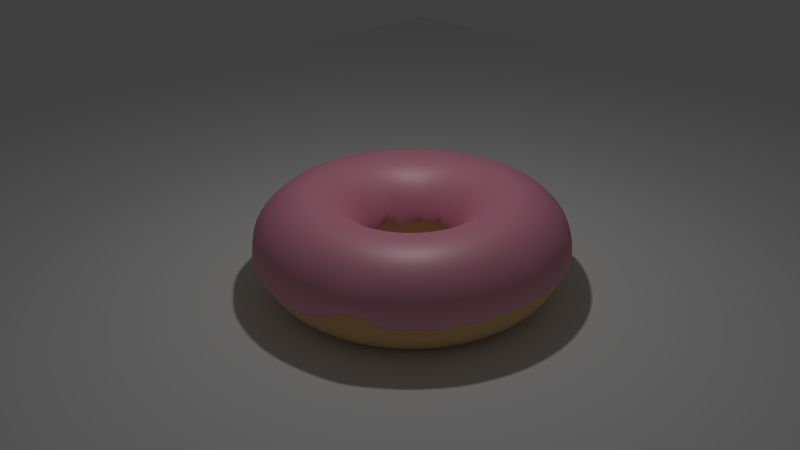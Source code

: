 # Source: donut5.3.18.blend  (saved by Blender 2.78.0; exported with 4.5.12 LTS)
import bpy
from mathutils import Matrix  # noqa: F401  (used for matrix-valued properties, if any)

bpy.ops.wm.read_factory_settings(use_empty=True)
scene = bpy.context.scene
scene.name = 'Scene'

# ---- collections
col_collection_1 = bpy.data.collections.new('Collection 1'); scene.collection.children.link(col_collection_1)

# ---- materials (node trees are filled in below, after node groups)
mat_material_001 = bpy.data.materials.new('Material.001')
mat_material_001.alpha_threshold = 0.0
mat_material_001.roughness = 0.5
mat_material = bpy.data.materials.new('Material')
mat_material.alpha_threshold = 0.0
mat_material.roughness = 0.5

# ---- material node trees
mat_material_001.use_nodes = True; mat_material_001.node_tree.nodes.clear()
_N = mat_material_001.node_tree.nodes; _L = mat_material_001.node_tree.links
n0 = _N.new('ShaderNodeOutputMaterial'); n0.name = 'Material Output'; n0.location = (300, 300)
n1 = _N.new('ShaderNodeBsdfAnisotropic'); n1.name = 'Glossy BSDF'; n1.location = (-211, 179)
n1.distribution = 'GGX'
n1.inputs[1].default_value = 0.5083
n2 = _N.new('ShaderNodeBsdfDiffuse'); n2.name = 'Diffuse BSDF'; n2.location = (-209, 305)
n2.inputs[0].default_value = (0.855, 0.2844, 0.4309, 1.0)
n3 = _N.new('ShaderNodeMixShader'); n3.name = 'Mix Shader'; n3.location = (63, 306)
n3.inputs[0].default_value = 0.1545
_L.new(n1.outputs[0], n3.inputs[2])
_L.new(n3.outputs[0], n0.inputs[0])
_L.new(n2.outputs[0], n3.inputs[1])
n0.is_active_output = True
mat_material.use_nodes = True; mat_material.node_tree.nodes.clear()
_N = mat_material.node_tree.nodes; _L = mat_material.node_tree.links
n0 = _N.new('ShaderNodeOutputMaterial'); n0.name = 'Material Output'; n0.location = (300, 300)
n1 = _N.new('ShaderNodeBsdfDiffuse'); n1.name = 'Diffuse BSDF'; n1.location = (10, 300)
n1.inputs[0].default_value = (0.7743, 0.5085, 0.2232, 1.0)
_L.new(n1.outputs[0], n0.inputs[0])
n0.is_active_output = True

# ---- world
world_world = bpy.data.worlds.new('World'); scene.world = world_world
world_world.color = (0.05088, 0.05088, 0.05088)
world_world.use_sun_shadow = False
world_world.sun_shadow_jitter_overblur = 0.0
world_world.cycles.sampling_method = 'NONE'
world_world.cycles.sample_map_resolution = 256

# ---- cameras
cam_camera = bpy.data.cameras.new('Camera')
cam_camera.clip_end = 100.0
cam_camera.lens = 35.0
cam_camera.sensor_width = 32.0
cam_camera.sensor_height = 18.0
cam_camera.ortho_scale = 7.314
cam_camera.dof.focus_distance = 0.0

# ---- lights
light_lamp = bpy.data.lights.new('Lamp', 'POINT')
light_lamp.transmission_factor = 0.0
light_lamp.cutoff_distance = 30.0
light_lamp.energy = 100.0
light_lamp.shadow_buffer_clip_start = 1.001
light_lamp.shadow_soft_size = 0.1
light_lamp.shadow_maximum_resolution = 0.006
light_lamp.use_absolute_resolution = True
light_lamp.cycles.use_multiple_importance_sampling = False

# ---- meshes
me_torus_002 = bpy.data.meshes.new('Torus.002')
me_torus_002.from_pydata([(1.489, 3.005e-10, 0.5821), (1.45, 0.0, 0.8277), (1.26, 0.0, 1.018), (1.0, 0.0, 1.088), (0.74, 0.0, 1.018), (0.5497, 0.0, 0.8277), (0.4779, 6.714e-11, 0.5074), (1.476, 0.1944, 0.5777), (1.438, 0.1893, 0.8277), (1.249, 0.1645, 1.018), (0.9914, 0.1305, 1.088), (0.7337, 0.09659, 1.018), (0.545, 0.07175, 0.8277), (0.4733, 0.06232, 0.6195), (1.438, 0.3854, 0.5584), (1.401, 0.3754, 0.8277), (1.217, 0.3261, 1.018), (0.9659, 0.2588, 1.088), (0.7148, 0.1915, 1.018), (0.5309, 0.1423, 0.8277), (0.4612, 0.1236, 0.5691), (1.376, 0.5698, 0.5594), (1.34, 0.555, 0.8277), (1.169, 0.4822, 1.018), (0.9239, 0.3827, 1.088), (0.6837, 0.2832, 1.018), (0.5078, 0.2103, 0.8277), (0.4377, 0.1813, 0.4928), (1.29, 0.7445, 0.5742), (1.256, 0.7252, 0.8277), (1.091, 0.63, 1.018), (0.866, 0.5, 1.088), (0.6409, 0.37, 1.018), (0.476, 0.2748, 0.8277), (0.4111, 0.2373, 0.6135), (1.181, 0.9065, 0.5429), (1.151, 0.8829, 0.8277), (0.9996, 0.767, 1.018), (0.7934, 0.6088, 1.088), (0.5871, 0.4505, 1.018), (0.4361, 0.3346, 0.8277), (0.3785, 0.2905, 0.5651), (1.053, 1.053, 0.5603), (1.026, 1.026, 0.8277), (0.891, 0.891, 1.018), (0.7071, 0.7071, 1.088), (0.5233, 0.5233, 1.018), (0.3887, 0.3887, 0.8277), (0.3374, 0.3374, 0.5891), (0.9065, 1.181, 0.6041), (0.8829, 1.151, 0.8277), (0.767, 0.9996, 1.018), (0.6088, 0.7934, 1.088), (0.4505, 0.5871, 1.018), (0.3346, 0.4361, 0.8277), (0.2904, 0.3785, 0.5699), (0.7445, 1.29, 0.6076), (0.7252, 1.256, 0.8277), (0.63, 1.091, 1.018), (0.5, 0.866, 1.088), (0.37, 0.6409, 1.018), (0.2748, 0.476, 0.8277), (0.236, 0.4087, 0.5774), (0.5698, 1.376, 0.5971), (0.555, 1.34, 0.8277), (0.4822, 1.164, 1.018), (0.3827, 0.9239, 1.088), (0.2832, 0.6837, 1.018), (0.2103, 0.5078, 0.8277), (0.1823, 0.4402, 0.5985), (0.3854, 1.438, 0.6144), (0.3754, 1.401, 0.8277), (0.3261, 1.217, 1.018), (0.2588, 0.9659, 1.088), (0.1915, 0.7148, 1.018), (0.1423, 0.5309, 0.8277), (0.1226, 0.4575, 0.5236), (0.1944, 1.476, 0.5886), (0.1893, 1.438, 0.8277), (0.1645, 1.249, 1.018), (0.1305, 0.9914, 1.088), (0.09659, 0.7337, 1.018), (0.07175, 0.545, 0.8277), (0.06189, 0.4701, 0.6269), (1.135e-07, 1.489, 0.6244), (1.192e-07, 1.45, 0.8277), (1.788e-07, 1.26, 1.018), (8.941e-08, 1.0, 1.088), (2.98e-08, 0.74, 1.018), (2.98e-08, 0.5497, 0.8277), (4.168e-08, 0.4726, 0.5306), (-0.1944, 1.476, 0.6104), (-0.1893, 1.438, 0.8277), (-0.1645, 1.249, 1.018), (-0.1305, 0.9914, 1.088), (-0.09659, 0.7337, 1.018), (-0.07175, 0.545, 0.8277), (-0.06195, 0.4706, 0.671), (-0.3854, 1.438, 0.5845), (-0.3754, 1.401, 0.8277), (-0.3261, 1.217, 1.018), (-0.2588, 0.9659, 1.088), (-0.1915, 0.7148, 1.018), (-0.1423, 0.5309, 0.8277), (-0.1234, 0.4604, 0.5637), (-0.5698, 1.376, 0.6355), (-0.555, 1.34, 0.8277), (-0.4822, 1.164, 1.018), (-0.3827, 0.9239, 1.088), (-0.2832, 0.6837, 1.018), (-0.2103, 0.5078, 0.8277), (-0.1822, 0.4399, 0.5989), (-0.7445, 1.29, 0.5088), (-0.7252, 1.256, 0.8277), (-0.63, 1.091, 1.018), (-0.5, 0.866, 1.088), (-0.37, 0.6409, 1.018), (-0.2748, 0.476, 0.8277), (-0.2392, 0.4143, 0.541), (-0.9065, 1.181, 0.5929), (-0.8829, 1.151, 0.8277), (-0.767, 0.9996, 1.018), (-0.6088, 0.7934, 1.088), (-0.4505, 0.5871, 1.018), (-0.3346, 0.4361, 0.8277), (-0.2886, 0.3762, 0.6294), (-1.053, 1.053, 0.6006), (-1.026, 1.026, 0.8277), (-0.891, 0.891, 1.018), (-0.7071, 0.7071, 1.088), (-0.5233, 0.5233, 1.018), (-0.3887, 0.3887, 0.8277), (-0.3357, 0.3357, 0.5633), (-1.181, 0.9065, 0.5578), (-1.151, 0.8829, 0.8277), (-0.9996, 0.767, 1.018), (-0.7934, 0.6088, 1.088), (-0.5871, 0.4505, 1.018), (-0.4361, 0.3346, 0.8277), (-0.3772, 0.2894, 0.576), (-1.29, 0.7445, 0.5633), (-1.256, 0.7252, 0.8277), (-1.091, 0.63, 1.018), (-0.866, 0.5, 1.088), (-0.6409, 0.37, 1.018), (-0.476, 0.2748, 0.8277), (-0.409, 0.2361, 0.4905), (-1.376, 0.5698, 0.5791), (-1.34, 0.555, 0.8277), (-1.164, 0.4822, 1.018), (-0.9239, 0.3827, 1.088), (-0.6837, 0.2832, 1.018), (-0.5078, 0.2103, 0.8277), (-0.4381, 0.1815, 0.5794), (-1.438, 0.3854, 0.5534), (-1.401, 0.3754, 0.8277), (-1.217, 0.3261, 1.018), (-0.9659, 0.2588, 1.088), (-0.7148, 0.1915, 1.018), (-0.5309, 0.1423, 0.8277), (-0.4582, 0.1228, 0.5926), (-1.476, 0.1944, 0.593), (-1.438, 0.1893, 0.8277), (-1.249, 0.1645, 1.018), (-0.9914, 0.1305, 1.088), (-0.7337, 0.09659, 1.018), (-0.545, 0.07175, 0.8277), (-0.4719, 0.06212, 0.6835), (-1.489, 1.305e-07, 0.5935), (-1.45, 1.268e-07, 0.8277), (-1.26, 1.102e-07, 1.018), (-1.0, 8.742e-08, 1.088), (-0.74, 6.469e-08, 1.018), (-0.5497, 4.805e-08, 0.8277), (-0.4757, 4.171e-08, 0.57), (-1.476, -0.1944, 0.6433), (-1.438, -0.1893, 0.8277), (-1.249, -0.1645, 1.018), (-0.9914, -0.1305, 1.088), (-0.7337, -0.09659, 1.018), (-0.545, -0.07175, 0.8277), (-0.471, -0.062, 0.5776), (-1.438, -0.3854, 0.5774), (-1.401, -0.3754, 0.8277), (-1.217, -0.3261, 1.018), (-0.9659, -0.2588, 1.088), (-0.7148, -0.1915, 1.018), (-0.5309, -0.1423, 0.8277), (-0.461, -0.1235, 0.5494), (-1.376, -0.5698, 0.5478), (-1.34, -0.555, 0.8277), (-1.164, -0.4822, 1.018), (-0.9239, -0.3827, 1.088), (-0.6837, -0.2832, 1.018), (-0.5078, -0.2103, 0.8277), (-0.4386, -0.1817, 0.5921), (-1.29, -0.7445, 0.5257), (-1.256, -0.7252, 0.8277), (-1.091, -0.63, 1.018), (-0.866, -0.5, 1.088), (-0.6409, -0.37, 1.018), (-0.476, -0.2748, 0.8277), (-0.4124, -0.2381, 0.6192), (-1.181, -0.9065, 0.6429), (-1.151, -0.8829, 0.8277), (-0.9996, -0.767, 1.018), (-0.7934, -0.6088, 1.088), (-0.5871, -0.4505, 1.018), (-0.4361, -0.3346, 0.8277), (-0.3807, -0.2921, 0.6115), (-1.053, -1.053, 0.6397), (-1.026, -1.026, 0.8277), (-0.891, -0.891, 1.018), (-0.7071, -0.7071, 1.088), (-0.5233, -0.5233, 1.018), (-0.3887, -0.3887, 0.8277), (-0.3342, -0.3342, 0.6287), (-0.9065, -1.181, 0.5126), (-0.8829, -1.151, 0.8277), (-0.767, -0.9996, 1.018), (-0.6088, -0.7934, 1.088), (-0.4505, -0.5871, 1.018), (-0.3346, -0.4361, 0.8277), (-0.2878, -0.3751, 0.5616), (-0.7445, -1.29, 0.542), (-0.7252, -1.256, 0.8277), (-0.63, -1.091, 1.018), (-0.5, -0.866, 1.088), (-0.37, -0.6409, 1.018), (-0.2748, -0.476, 0.8277), (-0.2376, -0.4116, 0.624), (-0.5698, -1.376, 0.558), (-0.555, -1.34, 0.8277), (-0.4822, -1.164, 1.018), (-0.3827, -0.9239, 1.088), (-0.2832, -0.6837, 1.018), (-0.2103, -0.5078, 0.8277), (-0.183, -0.4417, 0.5901), (-0.3854, -1.438, 0.486), (-0.3754, -1.401, 0.8277), (-0.3261, -1.217, 1.018), (-0.2588, -0.9659, 1.088), (-0.1915, -0.7148, 1.018), (-0.1423, -0.5309, 0.8277), (-0.1227, -0.458, 0.5712), (-0.1944, -1.476, 0.5273), (-0.1893, -1.438, 0.8277), (-0.1645, -1.249, 1.018), (-0.1305, -0.9914, 1.088), (-0.09659, -0.7337, 1.018), (-0.07175, -0.545, 0.8277), (-0.06179, -0.4693, 0.5642), (1.135e-07, -1.489, 0.4831), (1.192e-07, -1.45, 0.8277), (1.788e-07, -1.26, 1.018), (8.941e-08, -1.0, 1.088), (2.98e-08, -0.74, 1.018), (2.98e-08, -0.5497, 0.8277), (4.319e-08, -0.4774, 0.554), (0.1944, -1.476, 0.5193), (0.1893, -1.438, 0.8277), (0.1645, -1.249, 1.018), (0.1305, -0.9914, 1.088), (0.09659, -0.7337, 1.018), (0.07175, -0.545, 0.8277), (0.06199, -0.4708, 0.59), (0.3854, -1.438, 0.5132), (0.3754, -1.401, 0.8277), (0.3261, -1.217, 1.018), (0.2588, -0.9659, 1.088), (0.1915, -0.7148, 1.018), (0.1423, -0.5309, 0.8277), (0.1239, -0.4624, 0.6093), (0.5698, -1.376, 0.6361), (0.555, -1.34, 0.8277), (0.4822, -1.164, 1.018), (0.3827, -0.9239, 1.088), (0.2832, -0.6837, 1.018), (0.2103, -0.5078, 0.8277), (0.1815, -0.4381, 0.6032), (0.7445, -1.29, 0.6686), (0.7252, -1.256, 0.8277), (0.63, -1.091, 1.018), (0.5, -0.866, 1.088), (0.37, -0.6409, 1.018), (0.2748, -0.476, 0.8277), (0.2387, -0.4135, 0.533), (0.9065, -1.181, 0.5091), (0.8829, -1.151, 0.8277), (0.767, -0.9996, 1.018), (0.6088, -0.7934, 1.088), (0.4505, -0.5871, 1.018), (0.3346, -0.4361, 0.8277), (0.291, -0.3792, 0.5896), (1.053, -1.053, 0.5643), (1.026, -1.026, 0.8277), (0.891, -0.891, 1.018), (0.7071, -0.7071, 1.088), (0.5233, -0.5233, 1.018), (0.3887, -0.3887, 0.8277), (0.3361, -0.3361, 0.5906), (1.181, -0.9065, 0.5085), (1.151, -0.8829, 0.8277), (0.9996, -0.767, 1.018), (0.7934, -0.6088, 1.088), (0.5871, -0.4505, 1.018), (0.4361, -0.3346, 0.8277), (0.3747, -0.2875, 0.5813), (1.29, -0.7445, 0.5968), (1.256, -0.7252, 0.8277), (1.091, -0.63, 1.018), (0.866, -0.5, 1.088), (0.6409, -0.37, 1.018), (0.476, -0.2748, 0.8277), (0.4145, -0.2393, 0.5962), (1.376, -0.5698, 0.5291), (1.34, -0.555, 0.8277), (1.164, -0.4822, 1.018), (0.9239, -0.3827, 1.088), (0.6837, -0.2832, 1.018), (0.5078, -0.2103, 0.8277), (0.44, -0.1823, 0.5522), (1.438, -0.3854, 0.5911), (1.401, -0.3754, 0.8277), (1.217, -0.3261, 1.018), (0.9659, -0.2588, 1.088), (0.7148, -0.1915, 1.018), (0.5309, -0.1423, 0.8277), (0.4593, -0.1231, 0.6079), (1.476, -0.1944, 0.5626), (1.438, -0.1893, 0.8277), (1.249, -0.1645, 1.018), (0.9914, -0.1305, 1.088), (0.7337, -0.09659, 1.018), (0.545, -0.07175, 0.8277), (0.4726, -0.06222, 0.5386)], [], [(0, 7, 8, 1), (1, 8, 9, 2), (2, 9, 10, 3), (3, 10, 11, 4), (4, 11, 12, 5), (5, 12, 13, 6), (7, 14, 15, 8), (8, 15, 16, 9), (9, 16, 17, 10), (10, 17, 18, 11), (11, 18, 19, 12), (12, 19, 20, 13), (14, 21, 22, 15), (15, 22, 23, 16), (16, 23, 24, 17), (17, 24, 25, 18), (18, 25, 26, 19), (19, 26, 27, 20), (21, 28, 29, 22), (22, 29, 30, 23), (23, 30, 31, 24), (24, 31, 32, 25), (25, 32, 33, 26), (26, 33, 34, 27), (28, 35, 36, 29), (29, 36, 37, 30), (30, 37, 38, 31), (31, 38, 39, 32), (32, 39, 40, 33), (33, 40, 41, 34), (35, 42, 43, 36), (36, 43, 44, 37), (37, 44, 45, 38), (38, 45, 46, 39), (39, 46, 47, 40), (40, 47, 48, 41), (42, 49, 50, 43), (43, 50, 51, 44), (44, 51, 52, 45), (45, 52, 53, 46), (46, 53, 54, 47), (47, 54, 55, 48), (49, 56, 57, 50), (50, 57, 58, 51), (51, 58, 59, 52), (52, 59, 60, 53), (53, 60, 61, 54), (54, 61, 62, 55), (56, 63, 64, 57), (57, 64, 65, 58), (58, 65, 66, 59), (59, 66, 67, 60), (60, 67, 68, 61), (61, 68, 69, 62), (63, 70, 71, 64), (64, 71, 72, 65), (65, 72, 73, 66), (66, 73, 74, 67), (67, 74, 75, 68), (68, 75, 76, 69), (70, 77, 78, 71), (71, 78, 79, 72), (72, 79, 80, 73), (73, 80, 81, 74), (74, 81, 82, 75), (75, 82, 83, 76), (77, 84, 85, 78), (78, 85, 86, 79), (79, 86, 87, 80), (80, 87, 88, 81), (81, 88, 89, 82), (82, 89, 90, 83), (84, 91, 92, 85), (85, 92, 93, 86), (86, 93, 94, 87), (87, 94, 95, 88), (88, 95, 96, 89), (89, 96, 97, 90), (91, 98, 99, 92), (92, 99, 100, 93), (93, 100, 101, 94), (94, 101, 102, 95), (95, 102, 103, 96), (96, 103, 104, 97), (98, 105, 106, 99), (99, 106, 107, 100), (100, 107, 108, 101), (101, 108, 109, 102), (102, 109, 110, 103), (103, 110, 111, 104), (105, 112, 113, 106), (106, 113, 114, 107), (107, 114, 115, 108), (108, 115, 116, 109), (109, 116, 117, 110), (110, 117, 118, 111), (112, 119, 120, 113), (113, 120, 121, 114), (114, 121, 122, 115), (115, 122, 123, 116), (116, 123, 124, 117), (117, 124, 125, 118), (119, 126, 127, 120), (120, 127, 128, 121), (121, 128, 129, 122), (122, 129, 130, 123), (123, 130, 131, 124), (124, 131, 132, 125), (126, 133, 134, 127), (127, 134, 135, 128), (128, 135, 136, 129), (129, 136, 137, 130), (130, 137, 138, 131), (131, 138, 139, 132), (133, 140, 141, 134), (134, 141, 142, 135), (135, 142, 143, 136), (136, 143, 144, 137), (137, 144, 145, 138), (138, 145, 146, 139), (140, 147, 148, 141), (141, 148, 149, 142), (142, 149, 150, 143), (143, 150, 151, 144), (144, 151, 152, 145), (145, 152, 153, 146), (147, 154, 155, 148), (148, 155, 156, 149), (149, 156, 157, 150), (150, 157, 158, 151), (151, 158, 159, 152), (152, 159, 160, 153), (154, 161, 162, 155), (155, 162, 163, 156), (156, 163, 164, 157), (157, 164, 165, 158), (158, 165, 166, 159), (159, 166, 167, 160), (161, 168, 169, 162), (162, 169, 170, 163), (163, 170, 171, 164), (164, 171, 172, 165), (165, 172, 173, 166), (166, 173, 174, 167), (168, 175, 176, 169), (169, 176, 177, 170), (170, 177, 178, 171), (171, 178, 179, 172), (172, 179, 180, 173), (173, 180, 181, 174), (175, 182, 183, 176), (176, 183, 184, 177), (177, 184, 185, 178), (178, 185, 186, 179), (179, 186, 187, 180), (180, 187, 188, 181), (182, 189, 190, 183), (183, 190, 191, 184), (184, 191, 192, 185), (185, 192, 193, 186), (186, 193, 194, 187), (187, 194, 195, 188), (189, 196, 197, 190), (190, 197, 198, 191), (191, 198, 199, 192), (192, 199, 200, 193), (193, 200, 201, 194), (194, 201, 202, 195), (196, 203, 204, 197), (197, 204, 205, 198), (198, 205, 206, 199), (199, 206, 207, 200), (200, 207, 208, 201), (201, 208, 209, 202), (203, 210, 211, 204), (204, 211, 212, 205), (205, 212, 213, 206), (206, 213, 214, 207), (207, 214, 215, 208), (208, 215, 216, 209), (210, 217, 218, 211), (211, 218, 219, 212), (212, 219, 220, 213), (213, 220, 221, 214), (214, 221, 222, 215), (215, 222, 223, 216), (217, 224, 225, 218), (218, 225, 226, 219), (219, 226, 227, 220), (220, 227, 228, 221), (221, 228, 229, 222), (222, 229, 230, 223), (224, 231, 232, 225), (225, 232, 233, 226), (226, 233, 234, 227), (227, 234, 235, 228), (228, 235, 236, 229), (229, 236, 237, 230), (231, 238, 239, 232), (232, 239, 240, 233), (233, 240, 241, 234), (234, 241, 242, 235), (235, 242, 243, 236), (236, 243, 244, 237), (238, 245, 246, 239), (239, 246, 247, 240), (240, 247, 248, 241), (241, 248, 249, 242), (242, 249, 250, 243), (243, 250, 251, 244), (245, 252, 253, 246), (246, 253, 254, 247), (247, 254, 255, 248), (248, 255, 256, 249), (249, 256, 257, 250), (250, 257, 258, 251), (252, 259, 260, 253), (253, 260, 261, 254), (254, 261, 262, 255), (255, 262, 263, 256), (256, 263, 264, 257), (257, 264, 265, 258), (259, 266, 267, 260), (260, 267, 268, 261), (261, 268, 269, 262), (262, 269, 270, 263), (263, 270, 271, 264), (264, 271, 272, 265), (266, 273, 274, 267), (267, 274, 275, 268), (268, 275, 276, 269), (269, 276, 277, 270), (270, 277, 278, 271), (271, 278, 279, 272), (273, 280, 281, 274), (274, 281, 282, 275), (275, 282, 283, 276), (276, 283, 284, 277), (277, 284, 285, 278), (278, 285, 286, 279), (280, 287, 288, 281), (281, 288, 289, 282), (282, 289, 290, 283), (283, 290, 291, 284), (284, 291, 292, 285), (285, 292, 293, 286), (287, 294, 295, 288), (288, 295, 296, 289), (289, 296, 297, 290), (290, 297, 298, 291), (291, 298, 299, 292), (292, 299, 300, 293), (294, 301, 302, 295), (295, 302, 303, 296), (296, 303, 304, 297), (297, 304, 305, 298), (298, 305, 306, 299), (299, 306, 307, 300), (301, 308, 309, 302), (302, 309, 310, 303), (303, 310, 311, 304), (304, 311, 312, 305), (305, 312, 313, 306), (306, 313, 314, 307), (308, 315, 316, 309), (309, 316, 317, 310), (310, 317, 318, 311), (311, 318, 319, 312), (312, 319, 320, 313), (313, 320, 321, 314), (315, 322, 323, 316), (316, 323, 324, 317), (317, 324, 325, 318), (318, 325, 326, 319), (319, 326, 327, 320), (320, 327, 328, 321), (322, 329, 330, 323), (323, 330, 331, 324), (324, 331, 332, 325), (325, 332, 333, 326), (326, 333, 334, 327), (327, 334, 335, 328), (329, 0, 1, 330), (330, 1, 2, 331), (331, 2, 3, 332), (332, 3, 4, 333), (333, 4, 5, 334), (334, 5, 6, 335)])
me_torus_002.polygons.foreach_set('use_smooth', [True] * 288)
me_torus_002.materials.append(mat_material_001)
me_torus_002.use_remesh_preserve_volume = False
me_torus_002.use_remesh_preserve_attributes = False
me_torus_002.use_mirror_vertex_groups = False
me_torus_002.update()
me_torus_001 = bpy.data.meshes.new('Torus.001')
me_torus_001.from_pydata([(1.52, 0.0, 0.0), (1.45, 0.0, 0.2098), (1.26, 0.0, 0.4002), (1.0, 0.0, 0.4698), (0.74, 0.0, 0.4002), (0.5497, 0.0, 0.2098), (0.48, 0.0, 6.368e-17), (0.5497, 0.0, -0.26), (0.74, 0.0, -0.4503), (1.0, 0.0, -0.52), (1.26, 0.0, -0.4503), (1.45, 0.0, -0.26), (1.507, 0.1984, 0.0), (1.438, 0.1893, 0.2098), (1.249, 0.1645, 0.4002), (0.9914, 0.1305, 0.4698), (0.7337, 0.09659, 0.4002), (0.545, 0.07175, 0.2098), (0.4759, 0.06265, 6.368e-17), (0.545, 0.07175, -0.26), (0.7337, 0.09659, -0.4503), (0.9914, 0.1305, -0.52), (1.249, 0.1645, -0.4503), (1.438, 0.1893, -0.26), (1.468, 0.3934, 0.0), (1.401, 0.3754, 0.2098), (1.217, 0.3261, 0.4002), (0.9659, 0.2588, 0.4698), (0.7148, 0.1915, 0.4002), (0.5309, 0.1423, 0.2098), (0.4636, 0.1242, 6.368e-17), (0.5309, 0.1423, -0.26), (0.7148, 0.1915, -0.4503), (0.9659, 0.2588, -0.52), (1.217, 0.3261, -0.4503), (1.401, 0.3754, -0.26), (1.404, 0.5817, 0.0), (1.34, 0.555, 0.2098), (1.169, 0.4822, 0.4002), (0.9239, 0.3827, 0.4698), (0.6837, 0.2832, 0.4002), (0.5078, 0.2103, 0.2098), (0.4435, 0.1837, 6.368e-17), (0.5078, 0.2103, -0.26), (0.6837, 0.2832, -0.4503), (0.9239, 0.3827, -0.52), (1.164, 0.4822, -0.4503), (1.34, 0.555, -0.26), (1.316, 0.76, 0.0), (1.256, 0.7252, 0.2098), (1.091, 0.63, 0.4002), (0.866, 0.5, 0.4698), (0.6409, 0.37, 0.4002), (0.476, 0.2748, 0.2098), (0.4157, 0.24, 6.368e-17), (0.476, 0.2748, -0.26), (0.6409, 0.37, -0.4503), (0.866, 0.5, -0.52), (1.091, 0.63, -0.4503), (1.256, 0.7252, -0.26), (1.206, 0.9253, 0.0), (1.151, 0.8829, 0.2098), (0.9996, 0.767, 0.4002), (0.7934, 0.6088, 0.4698), (0.5871, 0.4505, 0.4002), (0.4361, 0.3346, 0.2098), (0.3808, 0.2922, 6.368e-17), (0.4361, 0.3346, -0.26), (0.5871, 0.4505, -0.4503), (0.7934, 0.6088, -0.52), (0.9996, 0.767, -0.4503), (1.151, 0.8829, -0.26), (1.075, 1.075, 0.0), (1.026, 1.026, 0.2098), (0.891, 0.891, 0.4002), (0.7071, 0.7071, 0.4698), (0.5233, 0.5233, 0.4002), (0.3887, 0.3887, 0.2098), (0.3394, 0.3394, 6.368e-17), (0.3887, 0.3887, -0.26), (0.5233, 0.5233, -0.4503), (0.7071, 0.7071, -0.52), (0.891, 0.891, -0.4503), (1.026, 1.026, -0.26), (0.9253, 1.206, 0.0), (0.8829, 1.151, 0.2098), (0.767, 0.9996, 0.4002), (0.6088, 0.7934, 0.4698), (0.4505, 0.5871, 0.4002), (0.3346, 0.4361, 0.2098), (0.2922, 0.3808, 6.368e-17), (0.3346, 0.4361, -0.26), (0.4505, 0.5871, -0.4503), (0.6088, 0.7934, -0.52), (0.767, 0.9996, -0.4503), (0.8829, 1.151, -0.26), (0.76, 1.316, 0.0), (0.7252, 1.256, 0.2098), (0.63, 1.091, 0.4002), (0.5, 0.866, 0.4698), (0.37, 0.6409, 0.4002), (0.2748, 0.476, 0.2098), (0.24, 0.4157, 6.368e-17), (0.2748, 0.476, -0.26), (0.37, 0.6409, -0.4503), (0.5, 0.866, -0.52), (0.63, 1.091, -0.4503), (0.7252, 1.256, -0.26), (0.5817, 1.404, 0.0), (0.555, 1.34, 0.2098), (0.4822, 1.164, 0.4002), (0.3827, 0.9239, 0.4698), (0.2832, 0.6837, 0.4002), (0.2103, 0.5078, 0.2098), (0.1837, 0.4435, 6.368e-17), (0.2103, 0.5078, -0.26), (0.2832, 0.6837, -0.4503), (0.3827, 0.9239, -0.52), (0.4822, 1.164, -0.4503), (0.555, 1.34, -0.26), (0.3934, 1.468, 0.0), (0.3754, 1.401, 0.2098), (0.3261, 1.217, 0.4002), (0.2588, 0.9659, 0.4698), (0.1915, 0.7148, 0.4002), (0.1423, 0.5309, 0.2098), (0.1242, 0.4636, 6.368e-17), (0.1423, 0.5309, -0.26), (0.1915, 0.7148, -0.4503), (0.2588, 0.9659, -0.52), (0.3261, 1.217, -0.4503), (0.3754, 1.401, -0.26), (0.1984, 1.507, 0.0), (0.1893, 1.438, 0.2098), (0.1645, 1.249, 0.4002), (0.1305, 0.9914, 0.4698), (0.09659, 0.7337, 0.4002), (0.07175, 0.545, 0.2098), (0.06265, 0.4759, 6.368e-17), (0.07175, 0.545, -0.26), (0.09659, 0.7337, -0.4503), (0.1305, 0.9914, -0.52), (0.1645, 1.249, -0.4503), (0.1893, 1.438, -0.26), (1.192e-07, 1.52, 0.0), (1.192e-07, 1.45, 0.2098), (1.788e-07, 1.26, 0.4002), (8.941e-08, 1.0, 0.4698), (2.98e-08, 0.74, 0.4002), (2.98e-08, 0.5497, 0.2098), (4.47e-08, 0.48, 6.368e-17), (2.98e-08, 0.5497, -0.26), (2.98e-08, 0.74, -0.4503), (8.941e-08, 1.0, -0.52), (1.788e-07, 1.26, -0.4503), (1.192e-07, 1.45, -0.26), (-0.1984, 1.507, 0.0), (-0.1893, 1.438, 0.2098), (-0.1645, 1.249, 0.4002), (-0.1305, 0.9914, 0.4698), (-0.09659, 0.7337, 0.4002), (-0.07175, 0.545, 0.2098), (-0.06265, 0.4759, 6.368e-17), (-0.07175, 0.545, -0.26), (-0.09659, 0.7337, -0.4503), (-0.1305, 0.9914, -0.52), (-0.1645, 1.249, -0.4503), (-0.1893, 1.438, -0.26), (-0.3934, 1.468, 0.0), (-0.3754, 1.401, 0.2098), (-0.3261, 1.217, 0.4002), (-0.2588, 0.9659, 0.4698), (-0.1915, 0.7148, 0.4002), (-0.1423, 0.5309, 0.2098), (-0.1242, 0.4636, 6.368e-17), (-0.1423, 0.5309, -0.26), (-0.1915, 0.7148, -0.4503), (-0.2588, 0.9659, -0.52), (-0.3261, 1.217, -0.4503), (-0.3754, 1.401, -0.26), (-0.5817, 1.404, 0.0), (-0.555, 1.34, 0.2098), (-0.4822, 1.164, 0.4002), (-0.3827, 0.9239, 0.4698), (-0.2832, 0.6837, 0.4002), (-0.2103, 0.5078, 0.2098), (-0.1837, 0.4435, 6.368e-17), (-0.2103, 0.5078, -0.26), (-0.2832, 0.6837, -0.4503), (-0.3827, 0.9239, -0.52), (-0.4822, 1.164, -0.4503), (-0.555, 1.34, -0.26), (-0.76, 1.316, 0.0), (-0.7252, 1.256, 0.2098), (-0.63, 1.091, 0.4002), (-0.5, 0.866, 0.4698), (-0.37, 0.6409, 0.4002), (-0.2748, 0.476, 0.2098), (-0.24, 0.4157, 6.368e-17), (-0.2748, 0.476, -0.26), (-0.37, 0.6409, -0.4503), (-0.5, 0.866, -0.52), (-0.63, 1.091, -0.4503), (-0.7252, 1.256, -0.26), (-0.9253, 1.206, 0.0), (-0.8829, 1.151, 0.2098), (-0.767, 0.9996, 0.4002), (-0.6088, 0.7934, 0.4698), (-0.4505, 0.5871, 0.4002), (-0.3346, 0.4361, 0.2098), (-0.2922, 0.3808, 6.368e-17), (-0.3346, 0.4361, -0.26), (-0.4505, 0.5871, -0.4503), (-0.6088, 0.7934, -0.52), (-0.767, 0.9996, -0.4503), (-0.8829, 1.151, -0.26), (-1.075, 1.075, 0.0), (-1.026, 1.026, 0.2098), (-0.891, 0.891, 0.4002), (-0.7071, 0.7071, 0.4698), (-0.5233, 0.5233, 0.4002), (-0.3887, 0.3887, 0.2098), (-0.3394, 0.3394, 6.368e-17), (-0.3887, 0.3887, -0.26), (-0.5233, 0.5233, -0.4503), (-0.7071, 0.7071, -0.52), (-0.891, 0.891, -0.4503), (-1.026, 1.026, -0.26), (-1.206, 0.9253, 0.0), (-1.151, 0.8829, 0.2098), (-0.9996, 0.767, 0.4002), (-0.7934, 0.6088, 0.4698), (-0.5871, 0.4505, 0.4002), (-0.4361, 0.3346, 0.2098), (-0.3808, 0.2922, 6.368e-17), (-0.4361, 0.3346, -0.26), (-0.5871, 0.4505, -0.4503), (-0.7934, 0.6088, -0.52), (-0.9996, 0.767, -0.4503), (-1.151, 0.8829, -0.26), (-1.316, 0.76, 0.0), (-1.256, 0.7252, 0.2098), (-1.091, 0.63, 0.4002), (-0.866, 0.5, 0.4698), (-0.6409, 0.37, 0.4002), (-0.476, 0.2748, 0.2098), (-0.4157, 0.24, 6.368e-17), (-0.476, 0.2748, -0.26), (-0.6409, 0.37, -0.4503), (-0.866, 0.5, -0.52), (-1.091, 0.63, -0.4503), (-1.256, 0.7252, -0.26), (-1.404, 0.5817, 0.0), (-1.34, 0.555, 0.2098), (-1.164, 0.4822, 0.4002), (-0.9239, 0.3827, 0.4698), (-0.6837, 0.2832, 0.4002), (-0.5078, 0.2103, 0.2098), (-0.4435, 0.1837, 6.368e-17), (-0.5078, 0.2103, -0.26), (-0.6837, 0.2832, -0.4503), (-0.9239, 0.3827, -0.52), (-1.164, 0.4822, -0.4503), (-1.34, 0.555, -0.26), (-1.468, 0.3934, 0.0), (-1.401, 0.3754, 0.2098), (-1.217, 0.3261, 0.4002), (-0.9659, 0.2588, 0.4698), (-0.7148, 0.1915, 0.4002), (-0.5309, 0.1423, 0.2098), (-0.4636, 0.1242, 6.368e-17), (-0.5309, 0.1423, -0.26), (-0.7148, 0.1915, -0.4503), (-0.9659, 0.2588, -0.52), (-1.217, 0.3261, -0.4503), (-1.401, 0.3754, -0.26), (-1.507, 0.1984, 0.0), (-1.438, 0.1893, 0.2098), (-1.249, 0.1645, 0.4002), (-0.9914, 0.1305, 0.4698), (-0.7337, 0.09659, 0.4002), (-0.545, 0.07175, 0.2098), (-0.4759, 0.06265, 6.368e-17), (-0.545, 0.07175, -0.26), (-0.7337, 0.09659, -0.4503), (-0.9914, 0.1305, -0.52), (-1.249, 0.1645, -0.4503), (-1.438, 0.1893, -0.26), (-1.52, 1.329e-07, 0.0), (-1.45, 1.268e-07, 0.2098), (-1.26, 1.102e-07, 0.4002), (-1.0, 8.742e-08, 0.4698), (-0.74, 6.469e-08, 0.4002), (-0.5497, 4.805e-08, 0.2098), (-0.48, 4.196e-08, 6.368e-17), (-0.5497, 4.805e-08, -0.26), (-0.74, 6.469e-08, -0.4503), (-1.0, 8.742e-08, -0.52), (-1.26, 1.102e-07, -0.4503), (-1.45, 1.268e-07, -0.26), (-1.507, -0.1984, 0.0), (-1.438, -0.1893, 0.2098), (-1.249, -0.1645, 0.4002), (-0.9914, -0.1305, 0.4698), (-0.7337, -0.09659, 0.4002), (-0.545, -0.07175, 0.2098), (-0.4759, -0.06265, 6.368e-17), (-0.545, -0.07175, -0.26), (-0.7337, -0.09659, -0.4503), (-0.9914, -0.1305, -0.52), (-1.249, -0.1645, -0.4503), (-1.438, -0.1893, -0.26), (-1.468, -0.3934, 0.0), (-1.401, -0.3754, 0.2098), (-1.217, -0.3261, 0.4002), (-0.9659, -0.2588, 0.4698), (-0.7148, -0.1915, 0.4002), (-0.5309, -0.1423, 0.2098), (-0.4636, -0.1242, 6.368e-17), (-0.5309, -0.1423, -0.26), (-0.7148, -0.1915, -0.4503), (-0.9659, -0.2588, -0.52), (-1.217, -0.3261, -0.4503), (-1.401, -0.3754, -0.26), (-1.404, -0.5817, 0.0), (-1.34, -0.555, 0.2098), (-1.164, -0.4822, 0.4002), (-0.9239, -0.3827, 0.4698), (-0.6837, -0.2832, 0.4002), (-0.5078, -0.2103, 0.2098), (-0.4435, -0.1837, 6.368e-17), (-0.5078, -0.2103, -0.26), (-0.6837, -0.2832, -0.4503), (-0.9239, -0.3827, -0.52), (-1.164, -0.4822, -0.4503), (-1.34, -0.555, -0.26), (-1.316, -0.76, 0.0), (-1.256, -0.7252, 0.2098), (-1.091, -0.63, 0.4002), (-0.866, -0.5, 0.4698), (-0.6409, -0.37, 0.4002), (-0.476, -0.2748, 0.2098), (-0.4157, -0.24, 6.368e-17), (-0.476, -0.2748, -0.26), (-0.6409, -0.37, -0.4503), (-0.866, -0.5, -0.52), (-1.091, -0.63, -0.4503), (-1.256, -0.7252, -0.26), (-1.206, -0.9253, 0.0), (-1.151, -0.8829, 0.2098), (-0.9996, -0.767, 0.4002), (-0.7934, -0.6088, 0.4698), (-0.5871, -0.4505, 0.4002), (-0.4361, -0.3346, 0.2098), (-0.3808, -0.2922, 6.368e-17), (-0.4361, -0.3346, -0.26), (-0.5871, -0.4505, -0.4503), (-0.7934, -0.6088, -0.52), (-0.9996, -0.767, -0.4503), (-1.151, -0.8829, -0.26), (-1.075, -1.075, 0.0), (-1.026, -1.026, 0.2098), (-0.891, -0.891, 0.4002), (-0.7071, -0.7071, 0.4698), (-0.5233, -0.5233, 0.4002), (-0.3887, -0.3887, 0.2098), (-0.3394, -0.3394, 6.368e-17), (-0.3887, -0.3887, -0.26), (-0.5233, -0.5233, -0.4503), (-0.7071, -0.7071, -0.52), (-0.891, -0.891, -0.4503), (-1.026, -1.026, -0.26), (-0.9253, -1.206, 0.0), (-0.8829, -1.151, 0.2098), (-0.767, -0.9996, 0.4002), (-0.6088, -0.7934, 0.4698), (-0.4505, -0.5871, 0.4002), (-0.3346, -0.4361, 0.2098), (-0.2922, -0.3808, 6.368e-17), (-0.3346, -0.4361, -0.26), (-0.4505, -0.5871, -0.4503), (-0.6088, -0.7934, -0.52), (-0.767, -0.9996, -0.4503), (-0.8829, -1.151, -0.26), (-0.76, -1.316, 0.0), (-0.7252, -1.256, 0.2098), (-0.63, -1.091, 0.4002), (-0.5, -0.866, 0.4698), (-0.37, -0.6409, 0.4002), (-0.2748, -0.476, 0.2098), (-0.24, -0.4157, 6.368e-17), (-0.2748, -0.476, -0.26), (-0.37, -0.6409, -0.4503), (-0.5, -0.866, -0.52), (-0.63, -1.091, -0.4503), (-0.7252, -1.256, -0.26), (-0.5817, -1.404, 0.0), (-0.555, -1.34, 0.2098), (-0.4822, -1.164, 0.4002), (-0.3827, -0.9239, 0.4698), (-0.2832, -0.6837, 0.4002), (-0.2103, -0.5078, 0.2098), (-0.1837, -0.4435, 6.368e-17), (-0.2103, -0.5078, -0.26), (-0.2832, -0.6837, -0.4503), (-0.3827, -0.9239, -0.52), (-0.4822, -1.164, -0.4503), (-0.555, -1.34, -0.26), (-0.3934, -1.468, 0.0), (-0.3754, -1.401, 0.2098), (-0.3261, -1.217, 0.4002), (-0.2588, -0.9659, 0.4698), (-0.1915, -0.7148, 0.4002), (-0.1423, -0.5309, 0.2098), (-0.1242, -0.4636, 6.368e-17), (-0.1423, -0.5309, -0.26), (-0.1915, -0.7148, -0.4503), (-0.2588, -0.9659, -0.52), (-0.3261, -1.217, -0.4503), (-0.3754, -1.401, -0.26), (-0.1984, -1.507, 0.0), (-0.1893, -1.438, 0.2098), (-0.1645, -1.249, 0.4002), (-0.1305, -0.9914, 0.4698), (-0.09659, -0.7337, 0.4002), (-0.07175, -0.545, 0.2098), (-0.06265, -0.4759, 6.368e-17), (-0.07175, -0.545, -0.26), (-0.09659, -0.7337, -0.4503), (-0.1305, -0.9914, -0.52), (-0.1645, -1.249, -0.4503), (-0.1893, -1.438, -0.26), (1.192e-07, -1.52, 0.0), (1.192e-07, -1.45, 0.2098), (1.788e-07, -1.26, 0.4002), (8.941e-08, -1.0, 0.4698), (2.98e-08, -0.74, 0.4002), (2.98e-08, -0.5497, 0.2098), (4.47e-08, -0.48, 6.368e-17), (2.98e-08, -0.5497, -0.26), (2.98e-08, -0.74, -0.4503), (8.941e-08, -1.0, -0.52), (1.788e-07, -1.26, -0.4503), (1.192e-07, -1.45, -0.26), (0.1984, -1.507, 0.0), (0.1893, -1.438, 0.2098), (0.1645, -1.249, 0.4002), (0.1305, -0.9914, 0.4698), (0.09659, -0.7337, 0.4002), (0.07175, -0.545, 0.2098), (0.06265, -0.4759, 6.368e-17), (0.07175, -0.545, -0.26), (0.09659, -0.7337, -0.4503), (0.1305, -0.9914, -0.52), (0.1645, -1.249, -0.4503), (0.1893, -1.438, -0.26), (0.3934, -1.468, 0.0), (0.3754, -1.401, 0.2098), (0.3261, -1.217, 0.4002), (0.2588, -0.9659, 0.4698), (0.1915, -0.7148, 0.4002), (0.1423, -0.5309, 0.2098), (0.1242, -0.4636, 6.368e-17), (0.1423, -0.5309, -0.26), (0.1915, -0.7148, -0.4503), (0.2588, -0.9659, -0.52), (0.3261, -1.217, -0.4503), (0.3754, -1.401, -0.26), (0.5817, -1.404, 0.0), (0.555, -1.34, 0.2098), (0.4822, -1.164, 0.4002), (0.3827, -0.9239, 0.4698), (0.2832, -0.6837, 0.4002), (0.2103, -0.5078, 0.2098), (0.1837, -0.4435, 6.368e-17), (0.2103, -0.5078, -0.26), (0.2832, -0.6837, -0.4503), (0.3827, -0.9239, -0.52), (0.4822, -1.164, -0.4503), (0.555, -1.34, -0.26), (0.76, -1.316, 0.0), (0.7252, -1.256, 0.2098), (0.63, -1.091, 0.4002), (0.5, -0.866, 0.4698), (0.37, -0.6409, 0.4002), (0.2748, -0.476, 0.2098), (0.24, -0.4157, 6.368e-17), (0.2748, -0.476, -0.26), (0.37, -0.6409, -0.4503), (0.5, -0.866, -0.52), (0.63, -1.091, -0.4503), (0.7252, -1.256, -0.26), (0.9253, -1.206, 0.0), (0.8829, -1.151, 0.2098), (0.767, -0.9996, 0.4002), (0.6088, -0.7934, 0.4698), (0.4505, -0.5871, 0.4002), (0.3346, -0.4361, 0.2098), (0.2922, -0.3808, 6.368e-17), (0.3346, -0.4361, -0.26), (0.4505, -0.5871, -0.4503), (0.6088, -0.7934, -0.52), (0.767, -0.9996, -0.4503), (0.8829, -1.151, -0.26), (1.075, -1.075, 0.0), (1.026, -1.026, 0.2098), (0.891, -0.891, 0.4002), (0.7071, -0.7071, 0.4698), (0.5233, -0.5233, 0.4002), (0.3887, -0.3887, 0.2098), (0.3394, -0.3394, 6.368e-17), (0.3887, -0.3887, -0.26), (0.5233, -0.5233, -0.4503), (0.7071, -0.7071, -0.52), (0.891, -0.891, -0.4503), (1.026, -1.026, -0.26), (1.206, -0.9253, 0.0), (1.151, -0.8829, 0.2098), (0.9996, -0.767, 0.4002), (0.7934, -0.6088, 0.4698), (0.5871, -0.4505, 0.4002), (0.4361, -0.3346, 0.2098), (0.3808, -0.2922, 6.368e-17), (0.4361, -0.3346, -0.26), (0.5871, -0.4505, -0.4503), (0.7934, -0.6088, -0.52), (0.9996, -0.767, -0.4503), (1.151, -0.8829, -0.26), (1.316, -0.76, 0.0), (1.256, -0.7252, 0.2098), (1.091, -0.63, 0.4002), (0.866, -0.5, 0.4698), (0.6409, -0.37, 0.4002), (0.476, -0.2748, 0.2098), (0.4157, -0.24, 6.368e-17), (0.476, -0.2748, -0.26), (0.6409, -0.37, -0.4503), (0.866, -0.5, -0.52), (1.091, -0.63, -0.4503), (1.256, -0.7252, -0.26), (1.404, -0.5817, 0.0), (1.34, -0.555, 0.2098), (1.164, -0.4822, 0.4002), (0.9239, -0.3827, 0.4698), (0.6837, -0.2832, 0.4002), (0.5078, -0.2103, 0.2098), (0.4435, -0.1837, 6.368e-17), (0.5078, -0.2103, -0.26), (0.6837, -0.2832, -0.4503), (0.9239, -0.3827, -0.52), (1.164, -0.4822, -0.4503), (1.34, -0.555, -0.26), (1.468, -0.3934, 0.0), (1.401, -0.3754, 0.2098), (1.217, -0.3261, 0.4002), (0.9659, -0.2588, 0.4698), (0.7148, -0.1915, 0.4002), (0.5309, -0.1423, 0.2098), (0.4636, -0.1242, 6.368e-17), (0.5309, -0.1423, -0.26), (0.7148, -0.1915, -0.4503), (0.9659, -0.2588, -0.52), (1.217, -0.3261, -0.4503), (1.401, -0.3754, -0.26), (1.507, -0.1984, 0.0), (1.438, -0.1893, 0.2098), (1.249, -0.1645, 0.4002), (0.9914, -0.1305, 0.4698), (0.7337, -0.09659, 0.4002), (0.545, -0.07175, 0.2098), (0.4759, -0.06265, 6.368e-17), (0.545, -0.07175, -0.26), (0.7337, -0.09659, -0.4503), (0.9914, -0.1305, -0.52), (1.249, -0.1645, -0.4503), (1.438, -0.1893, -0.26)], [], [(0, 12, 13, 1), (1, 13, 14, 2), (2, 14, 15, 3), (3, 15, 16, 4), (4, 16, 17, 5), (5, 17, 18, 6), (6, 18, 19, 7), (7, 19, 20, 8), (8, 20, 21, 9), (9, 21, 22, 10), (10, 22, 23, 11), (0, 11, 23, 12), (12, 24, 25, 13), (13, 25, 26, 14), (14, 26, 27, 15), (15, 27, 28, 16), (16, 28, 29, 17), (17, 29, 30, 18), (18, 30, 31, 19), (19, 31, 32, 20), (20, 32, 33, 21), (21, 33, 34, 22), (22, 34, 35, 23), (23, 35, 24, 12), (24, 36, 37, 25), (25, 37, 38, 26), (26, 38, 39, 27), (27, 39, 40, 28), (28, 40, 41, 29), (29, 41, 42, 30), (30, 42, 43, 31), (31, 43, 44, 32), (32, 44, 45, 33), (33, 45, 46, 34), (34, 46, 47, 35), (35, 47, 36, 24), (36, 48, 49, 37), (37, 49, 50, 38), (38, 50, 51, 39), (39, 51, 52, 40), (40, 52, 53, 41), (41, 53, 54, 42), (42, 54, 55, 43), (43, 55, 56, 44), (44, 56, 57, 45), (45, 57, 58, 46), (46, 58, 59, 47), (47, 59, 48, 36), (48, 60, 61, 49), (49, 61, 62, 50), (50, 62, 63, 51), (51, 63, 64, 52), (52, 64, 65, 53), (53, 65, 66, 54), (54, 66, 67, 55), (55, 67, 68, 56), (56, 68, 69, 57), (57, 69, 70, 58), (58, 70, 71, 59), (59, 71, 60, 48), (60, 72, 73, 61), (61, 73, 74, 62), (62, 74, 75, 63), (63, 75, 76, 64), (64, 76, 77, 65), (65, 77, 78, 66), (66, 78, 79, 67), (67, 79, 80, 68), (68, 80, 81, 69), (69, 81, 82, 70), (70, 82, 83, 71), (71, 83, 72, 60), (72, 84, 85, 73), (73, 85, 86, 74), (74, 86, 87, 75), (75, 87, 88, 76), (76, 88, 89, 77), (77, 89, 90, 78), (78, 90, 91, 79), (79, 91, 92, 80), (80, 92, 93, 81), (81, 93, 94, 82), (82, 94, 95, 83), (83, 95, 84, 72), (84, 96, 97, 85), (85, 97, 98, 86), (86, 98, 99, 87), (87, 99, 100, 88), (88, 100, 101, 89), (89, 101, 102, 90), (90, 102, 103, 91), (91, 103, 104, 92), (92, 104, 105, 93), (93, 105, 106, 94), (94, 106, 107, 95), (95, 107, 96, 84), (96, 108, 109, 97), (97, 109, 110, 98), (98, 110, 111, 99), (99, 111, 112, 100), (100, 112, 113, 101), (101, 113, 114, 102), (102, 114, 115, 103), (103, 115, 116, 104), (104, 116, 117, 105), (105, 117, 118, 106), (106, 118, 119, 107), (107, 119, 108, 96), (108, 120, 121, 109), (109, 121, 122, 110), (110, 122, 123, 111), (111, 123, 124, 112), (112, 124, 125, 113), (113, 125, 126, 114), (114, 126, 127, 115), (115, 127, 128, 116), (116, 128, 129, 117), (117, 129, 130, 118), (118, 130, 131, 119), (119, 131, 120, 108), (120, 132, 133, 121), (121, 133, 134, 122), (122, 134, 135, 123), (123, 135, 136, 124), (124, 136, 137, 125), (125, 137, 138, 126), (126, 138, 139, 127), (127, 139, 140, 128), (128, 140, 141, 129), (129, 141, 142, 130), (130, 142, 143, 131), (131, 143, 132, 120), (132, 144, 145, 133), (133, 145, 146, 134), (134, 146, 147, 135), (135, 147, 148, 136), (136, 148, 149, 137), (137, 149, 150, 138), (138, 150, 151, 139), (139, 151, 152, 140), (140, 152, 153, 141), (141, 153, 154, 142), (142, 154, 155, 143), (143, 155, 144, 132), (144, 156, 157, 145), (145, 157, 158, 146), (146, 158, 159, 147), (147, 159, 160, 148), (148, 160, 161, 149), (149, 161, 162, 150), (150, 162, 163, 151), (151, 163, 164, 152), (152, 164, 165, 153), (153, 165, 166, 154), (154, 166, 167, 155), (155, 167, 156, 144), (156, 168, 169, 157), (157, 169, 170, 158), (158, 170, 171, 159), (159, 171, 172, 160), (160, 172, 173, 161), (161, 173, 174, 162), (162, 174, 175, 163), (163, 175, 176, 164), (164, 176, 177, 165), (165, 177, 178, 166), (166, 178, 179, 167), (167, 179, 168, 156), (168, 180, 181, 169), (169, 181, 182, 170), (170, 182, 183, 171), (171, 183, 184, 172), (172, 184, 185, 173), (173, 185, 186, 174), (174, 186, 187, 175), (175, 187, 188, 176), (176, 188, 189, 177), (177, 189, 190, 178), (178, 190, 191, 179), (179, 191, 180, 168), (180, 192, 193, 181), (181, 193, 194, 182), (182, 194, 195, 183), (183, 195, 196, 184), (184, 196, 197, 185), (185, 197, 198, 186), (186, 198, 199, 187), (187, 199, 200, 188), (188, 200, 201, 189), (189, 201, 202, 190), (190, 202, 203, 191), (191, 203, 192, 180), (192, 204, 205, 193), (193, 205, 206, 194), (194, 206, 207, 195), (195, 207, 208, 196), (196, 208, 209, 197), (197, 209, 210, 198), (198, 210, 211, 199), (199, 211, 212, 200), (200, 212, 213, 201), (201, 213, 214, 202), (202, 214, 215, 203), (203, 215, 204, 192), (204, 216, 217, 205), (205, 217, 218, 206), (206, 218, 219, 207), (207, 219, 220, 208), (208, 220, 221, 209), (209, 221, 222, 210), (210, 222, 223, 211), (211, 223, 224, 212), (212, 224, 225, 213), (213, 225, 226, 214), (214, 226, 227, 215), (215, 227, 216, 204), (216, 228, 229, 217), (217, 229, 230, 218), (218, 230, 231, 219), (219, 231, 232, 220), (220, 232, 233, 221), (221, 233, 234, 222), (222, 234, 235, 223), (223, 235, 236, 224), (224, 236, 237, 225), (225, 237, 238, 226), (226, 238, 239, 227), (227, 239, 228, 216), (228, 240, 241, 229), (229, 241, 242, 230), (230, 242, 243, 231), (231, 243, 244, 232), (232, 244, 245, 233), (233, 245, 246, 234), (234, 246, 247, 235), (235, 247, 248, 236), (236, 248, 249, 237), (237, 249, 250, 238), (238, 250, 251, 239), (239, 251, 240, 228), (240, 252, 253, 241), (241, 253, 254, 242), (242, 254, 255, 243), (243, 255, 256, 244), (244, 256, 257, 245), (245, 257, 258, 246), (246, 258, 259, 247), (247, 259, 260, 248), (248, 260, 261, 249), (249, 261, 262, 250), (250, 262, 263, 251), (251, 263, 252, 240), (252, 264, 265, 253), (253, 265, 266, 254), (254, 266, 267, 255), (255, 267, 268, 256), (256, 268, 269, 257), (257, 269, 270, 258), (258, 270, 271, 259), (259, 271, 272, 260), (260, 272, 273, 261), (261, 273, 274, 262), (262, 274, 275, 263), (263, 275, 264, 252), (264, 276, 277, 265), (265, 277, 278, 266), (266, 278, 279, 267), (267, 279, 280, 268), (268, 280, 281, 269), (269, 281, 282, 270), (270, 282, 283, 271), (271, 283, 284, 272), (272, 284, 285, 273), (273, 285, 286, 274), (274, 286, 287, 275), (275, 287, 276, 264), (276, 288, 289, 277), (277, 289, 290, 278), (278, 290, 291, 279), (279, 291, 292, 280), (280, 292, 293, 281), (281, 293, 294, 282), (282, 294, 295, 283), (283, 295, 296, 284), (284, 296, 297, 285), (285, 297, 298, 286), (286, 298, 299, 287), (287, 299, 288, 276), (288, 300, 301, 289), (289, 301, 302, 290), (290, 302, 303, 291), (291, 303, 304, 292), (292, 304, 305, 293), (293, 305, 306, 294), (294, 306, 307, 295), (295, 307, 308, 296), (296, 308, 309, 297), (297, 309, 310, 298), (298, 310, 311, 299), (299, 311, 300, 288), (300, 312, 313, 301), (301, 313, 314, 302), (302, 314, 315, 303), (303, 315, 316, 304), (304, 316, 317, 305), (305, 317, 318, 306), (306, 318, 319, 307), (307, 319, 320, 308), (308, 320, 321, 309), (309, 321, 322, 310), (310, 322, 323, 311), (311, 323, 312, 300), (312, 324, 325, 313), (313, 325, 326, 314), (314, 326, 327, 315), (315, 327, 328, 316), (316, 328, 329, 317), (317, 329, 330, 318), (318, 330, 331, 319), (319, 331, 332, 320), (320, 332, 333, 321), (321, 333, 334, 322), (322, 334, 335, 323), (323, 335, 324, 312), (324, 336, 337, 325), (325, 337, 338, 326), (326, 338, 339, 327), (327, 339, 340, 328), (328, 340, 341, 329), (329, 341, 342, 330), (330, 342, 343, 331), (331, 343, 344, 332), (332, 344, 345, 333), (333, 345, 346, 334), (334, 346, 347, 335), (335, 347, 336, 324), (336, 348, 349, 337), (337, 349, 350, 338), (338, 350, 351, 339), (339, 351, 352, 340), (340, 352, 353, 341), (341, 353, 354, 342), (342, 354, 355, 343), (343, 355, 356, 344), (344, 356, 357, 345), (345, 357, 358, 346), (346, 358, 359, 347), (347, 359, 348, 336), (348, 360, 361, 349), (349, 361, 362, 350), (350, 362, 363, 351), (351, 363, 364, 352), (352, 364, 365, 353), (353, 365, 366, 354), (354, 366, 367, 355), (355, 367, 368, 356), (356, 368, 369, 357), (357, 369, 370, 358), (358, 370, 371, 359), (359, 371, 360, 348), (360, 372, 373, 361), (361, 373, 374, 362), (362, 374, 375, 363), (363, 375, 376, 364), (364, 376, 377, 365), (365, 377, 378, 366), (366, 378, 379, 367), (367, 379, 380, 368), (368, 380, 381, 369), (369, 381, 382, 370), (370, 382, 383, 371), (371, 383, 372, 360), (372, 384, 385, 373), (373, 385, 386, 374), (374, 386, 387, 375), (375, 387, 388, 376), (376, 388, 389, 377), (377, 389, 390, 378), (378, 390, 391, 379), (379, 391, 392, 380), (380, 392, 393, 381), (381, 393, 394, 382), (382, 394, 395, 383), (383, 395, 384, 372), (384, 396, 397, 385), (385, 397, 398, 386), (386, 398, 399, 387), (387, 399, 400, 388), (388, 400, 401, 389), (389, 401, 402, 390), (390, 402, 403, 391), (391, 403, 404, 392), (392, 404, 405, 393), (393, 405, 406, 394), (394, 406, 407, 395), (395, 407, 396, 384), (396, 408, 409, 397), (397, 409, 410, 398), (398, 410, 411, 399), (399, 411, 412, 400), (400, 412, 413, 401), (401, 413, 414, 402), (402, 414, 415, 403), (403, 415, 416, 404), (404, 416, 417, 405), (405, 417, 418, 406), (406, 418, 419, 407), (407, 419, 408, 396), (408, 420, 421, 409), (409, 421, 422, 410), (410, 422, 423, 411), (411, 423, 424, 412), (412, 424, 425, 413), (413, 425, 426, 414), (414, 426, 427, 415), (415, 427, 428, 416), (416, 428, 429, 417), (417, 429, 430, 418), (418, 430, 431, 419), (419, 431, 420, 408), (420, 432, 433, 421), (421, 433, 434, 422), (422, 434, 435, 423), (423, 435, 436, 424), (424, 436, 437, 425), (425, 437, 438, 426), (426, 438, 439, 427), (427, 439, 440, 428), (428, 440, 441, 429), (429, 441, 442, 430), (430, 442, 443, 431), (431, 443, 432, 420), (432, 444, 445, 433), (433, 445, 446, 434), (434, 446, 447, 435), (435, 447, 448, 436), (436, 448, 449, 437), (437, 449, 450, 438), (438, 450, 451, 439), (439, 451, 452, 440), (440, 452, 453, 441), (441, 453, 454, 442), (442, 454, 455, 443), (443, 455, 444, 432), (444, 456, 457, 445), (445, 457, 458, 446), (446, 458, 459, 447), (447, 459, 460, 448), (448, 460, 461, 449), (449, 461, 462, 450), (450, 462, 463, 451), (451, 463, 464, 452), (452, 464, 465, 453), (453, 465, 466, 454), (454, 466, 467, 455), (455, 467, 456, 444), (456, 468, 469, 457), (457, 469, 470, 458), (458, 470, 471, 459), (459, 471, 472, 460), (460, 472, 473, 461), (461, 473, 474, 462), (462, 474, 475, 463), (463, 475, 476, 464), (464, 476, 477, 465), (465, 477, 478, 466), (466, 478, 479, 467), (467, 479, 468, 456), (468, 480, 481, 469), (469, 481, 482, 470), (470, 482, 483, 471), (471, 483, 484, 472), (472, 484, 485, 473), (473, 485, 486, 474), (474, 486, 487, 475), (475, 487, 488, 476), (476, 488, 489, 477), (477, 489, 490, 478), (478, 490, 491, 479), (479, 491, 480, 468), (480, 492, 493, 481), (481, 493, 494, 482), (482, 494, 495, 483), (483, 495, 496, 484), (484, 496, 497, 485), (485, 497, 498, 486), (486, 498, 499, 487), (487, 499, 500, 488), (488, 500, 501, 489), (489, 501, 502, 490), (490, 502, 503, 491), (491, 503, 492, 480), (492, 504, 505, 493), (493, 505, 506, 494), (494, 506, 507, 495), (495, 507, 508, 496), (496, 508, 509, 497), (497, 509, 510, 498), (498, 510, 511, 499), (499, 511, 512, 500), (500, 512, 513, 501), (501, 513, 514, 502), (502, 514, 515, 503), (503, 515, 504, 492), (504, 516, 517, 505), (505, 517, 518, 506), (506, 518, 519, 507), (507, 519, 520, 508), (508, 520, 521, 509), (509, 521, 522, 510), (510, 522, 523, 511), (511, 523, 524, 512), (512, 524, 525, 513), (513, 525, 526, 514), (514, 526, 527, 515), (515, 527, 516, 504), (516, 528, 529, 517), (517, 529, 530, 518), (518, 530, 531, 519), (519, 531, 532, 520), (520, 532, 533, 521), (521, 533, 534, 522), (522, 534, 535, 523), (523, 535, 536, 524), (524, 536, 537, 525), (525, 537, 538, 526), (526, 538, 539, 527), (527, 539, 528, 516), (528, 540, 541, 529), (529, 541, 542, 530), (530, 542, 543, 531), (531, 543, 544, 532), (532, 544, 545, 533), (533, 545, 546, 534), (534, 546, 547, 535), (535, 547, 548, 536), (536, 548, 549, 537), (537, 549, 550, 538), (538, 550, 551, 539), (539, 551, 540, 528), (540, 552, 553, 541), (541, 553, 554, 542), (542, 554, 555, 543), (543, 555, 556, 544), (544, 556, 557, 545), (545, 557, 558, 546), (546, 558, 559, 547), (547, 559, 560, 548), (548, 560, 561, 549), (549, 561, 562, 550), (550, 562, 563, 551), (551, 563, 552, 540), (552, 564, 565, 553), (553, 565, 566, 554), (554, 566, 567, 555), (555, 567, 568, 556), (556, 568, 569, 557), (557, 569, 570, 558), (558, 570, 571, 559), (559, 571, 572, 560), (560, 572, 573, 561), (561, 573, 574, 562), (562, 574, 575, 563), (563, 575, 564, 552), (564, 0, 1, 565), (565, 1, 2, 566), (566, 2, 3, 567), (567, 3, 4, 568), (568, 4, 5, 569), (569, 5, 6, 570), (570, 6, 7, 571), (571, 7, 8, 572), (572, 8, 9, 573), (573, 9, 10, 574), (574, 10, 11, 575), (575, 11, 0, 564)])
me_torus_001.polygons.foreach_set('use_smooth', [True] * 576)
me_torus_001.materials.append(mat_material)
me_torus_001.use_remesh_preserve_volume = False
me_torus_001.use_remesh_preserve_attributes = False
me_torus_001.use_mirror_vertex_groups = False
me_torus_001.update()
me_plane = bpy.data.meshes.new('Plane')
me_plane.from_pydata([(-1.0, -1.0, 0.0), (1.0, -1.0, 0.0), (-1.0, 1.0, 0.0), (1.0, 1.0, 0.0)], [], [(0, 1, 3, 2)])
me_plane.use_remesh_preserve_volume = False
me_plane.use_remesh_preserve_attributes = False
me_plane.use_mirror_vertex_groups = False
me_plane.update()

# ---- objects
ob_torus_000 = bpy.data.objects.new('Torus.000', me_torus_002)
ob_torus_001 = bpy.data.objects.new('Torus.001', me_torus_001)
ob_plane = bpy.data.objects.new('Plane', me_plane)
ob_lamp = bpy.data.objects.new('Lamp', light_lamp)
ob_camera = bpy.data.objects.new('Camera', cam_camera)

# ---- transforms, parenting, visibility, modifiers, constraints
ob_torus_000.location = (0.0, 0.0, -0.1462)
ob_torus_000.lineart.crease_threshold = 0.0
_m = ob_torus_000.modifiers.new('Solidify', 'SOLIDIFY')
_m.thickness = 0.064
_m.offset = 1.0
_m.nonmanifold_thickness_mode = 'FIXED'
_m.nonmanifold_merge_threshold = 0.0003
_m = ob_torus_000.modifiers.new('Subsurf', 'SUBSURF')
_m.uv_smooth = 'PRESERVE_CORNERS'
_m.quality = 2
_m.levels = 2
_m.show_only_control_edges = False
ob_torus_001.location = (0.0, 0.0, 0.4799)
ob_torus_001.lineart.crease_threshold = 0.0
_m = ob_torus_001.modifiers.new('Subsurf', 'SUBSURF')
_m.uv_smooth = 'PRESERVE_CORNERS'
_m.quality = 2
_m.levels = 2
_m.show_only_control_edges = False
ob_plane.location = (0.0, 0.0, 0.0)
ob_plane.scale = (8.0, 8.0, 8.0)
ob_plane.lineart.crease_threshold = 0.0
ob_lamp.location = (0.004964, 0.0208, 4.396)
ob_lamp.rotation_euler = (0.6503, 0.05522, 1.866)
ob_lamp.lock_rotations_4d = False
ob_lamp.empty_display_type = 'ARROWS'
ob_lamp.color = (0.0, 0.0, 0.0, 0.0)
ob_lamp.lineart.crease_threshold = 0.0
ob_camera.location = (5.43, -5.216, 4.373)
ob_camera.rotation_euler = (1.109, 0.01082, 0.8149)
ob_camera.lock_rotations_4d = False
ob_camera.empty_display_type = 'ARROWS'
ob_camera.color = (0.0, 0.0, 0.0, 0.0)
ob_camera.display_type = 'WIRE'
ob_camera.lineart.crease_threshold = 0.0

# ---- collection membership
col_collection_1.objects.link(ob_torus_000)
col_collection_1.objects.link(ob_torus_001)
col_collection_1.objects.link(ob_plane)
col_collection_1.objects.link(ob_lamp)
col_collection_1.objects.link(ob_camera)

# ---- scene / render settings (as saved in the file)
scene.camera = ob_camera
scene.frame_start = 1; scene.frame_end = 250; scene.frame_set(4)
scene.render.engine = 'CYCLES'
scene.render.resolution_percentage = 50
scene.render.dither_intensity = 0.0
scene.cycles.use_denoising = False
scene.cycles.samples = 10
scene.cycles.sampling_pattern = 'TABULATED_SOBOL'
scene.cycles.light_sampling_threshold = 0.0
scene.cycles.use_adaptive_sampling = False
scene.cycles.use_light_tree = False
scene.cycles.blur_glossy = 0.0
scene.cycles.pixel_filter_type = 'GAUSSIAN'
scene.cycles.sample_clamp_indirect = 0.0
scene.view_settings.view_transform = 'Standard'
bpy.context.view_layer.update()
